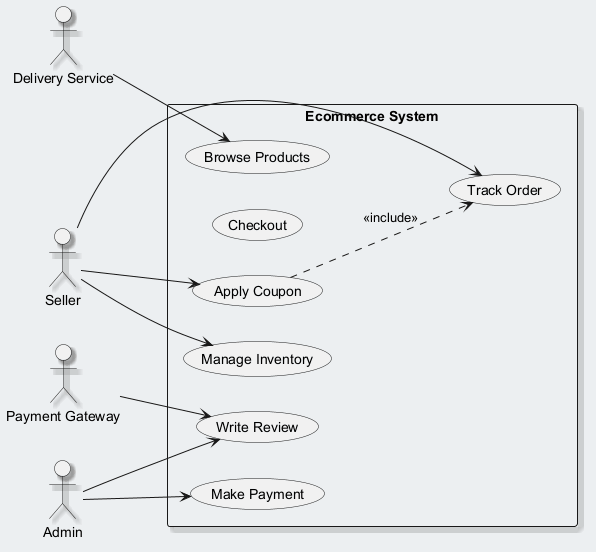

The diagram above was rendered by PlantUML. Its source (embedded in the PNG):
@startuml
skinparam backgroundColor #ECEFF1
skinparam classBackgroundColor #FFFFFF
skinparam classBorderColor #455A64
skinparam shadowing true
left to right direction
actor "Delivery Service" as DeliveryService
actor "Seller" as Seller
actor "Admin" as Admin
actor "Payment Gateway" as PaymentGateway
rectangle "Ecommerce System" {
  usecase "Browse Products" as UC_BrowseProducts
  usecase "Checkout" as UC_Checkout
  usecase "Make Payment" as UC_MakePayment
  usecase "Manage Inventory" as UC_ManageInventory
  usecase "Apply Coupon" as UC_ApplyCoupon
  usecase "Track Order" as UC_TrackOrder
  usecase "Write Review" as UC_WriteReview
}
DeliveryService --> UC_BrowseProducts
Seller --> UC_ManageInventory
Seller --> UC_TrackOrder
Seller --> UC_ApplyCoupon
Admin --> UC_WriteReview
Admin --> UC_MakePayment
PaymentGateway --> UC_WriteReview
UC_ApplyCoupon ..> UC_TrackOrder : <<include>>
@enduml